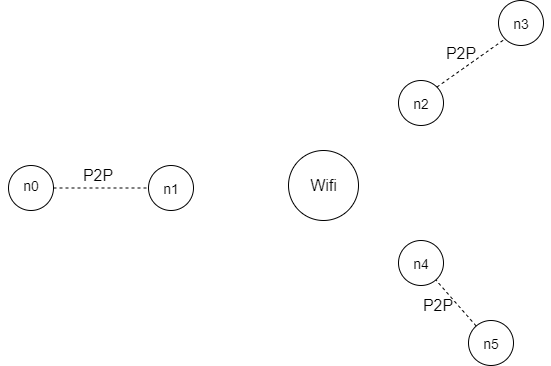

The diagram above was exported from draw.io. Its source (the exported page's mxGraphModel, read from the mxfile embedded in the PNG):
<mxGraphModel dx="1038" dy="579" grid="1" gridSize="10" guides="1" tooltips="1" connect="1" arrows="1" fold="1" page="1" pageScale="1" pageWidth="850" pageHeight="1100" math="0" shadow="0">
  <root>
    <mxCell id="0" />
    <mxCell id="1" parent="0" />
    <mxCell id="a855J57r7_oYraY9KC8k-1" value="" style="ellipse;whiteSpace=wrap;html=1;aspect=fixed;" vertex="1" parent="1">
      <mxGeometry x="370" y="220" width="70" height="70" as="geometry" />
    </mxCell>
    <mxCell id="a855J57r7_oYraY9KC8k-2" value="&lt;font style=&quot;font-size: 16px&quot;&gt;Wifi&lt;/font&gt;" style="text;html=1;strokeColor=none;fillColor=none;align=center;verticalAlign=middle;whiteSpace=wrap;rounded=0;" vertex="1" parent="1">
      <mxGeometry x="372.5" y="235" width="65" height="40" as="geometry" />
    </mxCell>
    <mxCell id="a855J57r7_oYraY9KC8k-4" value="" style="ellipse;whiteSpace=wrap;html=1;aspect=fixed;fontSize=16;" vertex="1" parent="1">
      <mxGeometry x="90" y="235" width="45" height="45" as="geometry" />
    </mxCell>
    <mxCell id="a855J57r7_oYraY9KC8k-5" value="" style="ellipse;whiteSpace=wrap;html=1;aspect=fixed;fontSize=16;" vertex="1" parent="1">
      <mxGeometry x="230" y="235" width="45" height="45" as="geometry" />
    </mxCell>
    <mxCell id="a855J57r7_oYraY9KC8k-6" value="" style="ellipse;whiteSpace=wrap;html=1;aspect=fixed;fontSize=16;" vertex="1" parent="1">
      <mxGeometry x="480" y="310" width="45" height="45" as="geometry" />
    </mxCell>
    <mxCell id="a855J57r7_oYraY9KC8k-7" value="" style="ellipse;whiteSpace=wrap;html=1;aspect=fixed;fontSize=16;" vertex="1" parent="1">
      <mxGeometry x="550" y="390" width="45" height="45" as="geometry" />
    </mxCell>
    <mxCell id="a855J57r7_oYraY9KC8k-8" value="" style="ellipse;whiteSpace=wrap;html=1;aspect=fixed;fontSize=16;" vertex="1" parent="1">
      <mxGeometry x="480" y="150" width="45" height="45" as="geometry" />
    </mxCell>
    <mxCell id="a855J57r7_oYraY9KC8k-9" value="" style="ellipse;whiteSpace=wrap;html=1;aspect=fixed;fontSize=16;" vertex="1" parent="1">
      <mxGeometry x="580" y="70" width="45" height="45" as="geometry" />
    </mxCell>
    <mxCell id="a855J57r7_oYraY9KC8k-11" value="" style="endArrow=none;dashed=1;html=1;rounded=0;fontSize=16;exitX=1;exitY=0.5;exitDx=0;exitDy=0;entryX=0;entryY=0.5;entryDx=0;entryDy=0;" edge="1" parent="1" source="a855J57r7_oYraY9KC8k-4" target="a855J57r7_oYraY9KC8k-5">
      <mxGeometry width="50" height="50" relative="1" as="geometry">
        <mxPoint x="330" y="320" as="sourcePoint" />
        <mxPoint x="380" y="270" as="targetPoint" />
      </mxGeometry>
    </mxCell>
    <mxCell id="a855J57r7_oYraY9KC8k-13" value="" style="endArrow=none;dashed=1;html=1;rounded=0;fontSize=16;" edge="1" parent="1" source="a855J57r7_oYraY9KC8k-7" target="a855J57r7_oYraY9KC8k-6">
      <mxGeometry width="50" height="50" relative="1" as="geometry">
        <mxPoint x="330" y="320" as="sourcePoint" />
        <mxPoint x="380" y="270" as="targetPoint" />
      </mxGeometry>
    </mxCell>
    <mxCell id="a855J57r7_oYraY9KC8k-14" value="" style="endArrow=none;dashed=1;html=1;rounded=0;fontSize=16;entryX=0;entryY=1;entryDx=0;entryDy=0;exitX=1;exitY=0;exitDx=0;exitDy=0;" edge="1" parent="1" source="a855J57r7_oYraY9KC8k-8" target="a855J57r7_oYraY9KC8k-9">
      <mxGeometry width="50" height="50" relative="1" as="geometry">
        <mxPoint x="330" y="320" as="sourcePoint" />
        <mxPoint x="380" y="270" as="targetPoint" />
      </mxGeometry>
    </mxCell>
    <mxCell id="a855J57r7_oYraY9KC8k-15" value="&lt;span style=&quot;font-size: 14px&quot;&gt;n0&lt;/span&gt;" style="text;html=1;strokeColor=none;fillColor=none;align=center;verticalAlign=middle;whiteSpace=wrap;rounded=0;fontSize=16;" vertex="1" parent="1">
      <mxGeometry x="82.5" y="240" width="60" height="30" as="geometry" />
    </mxCell>
    <mxCell id="a855J57r7_oYraY9KC8k-16" value="&lt;span style=&quot;font-size: 14px&quot;&gt;n1&lt;/span&gt;" style="text;html=1;strokeColor=none;fillColor=none;align=center;verticalAlign=middle;whiteSpace=wrap;rounded=0;fontSize=16;" vertex="1" parent="1">
      <mxGeometry x="222.5" y="242.5" width="60" height="30" as="geometry" />
    </mxCell>
    <mxCell id="a855J57r7_oYraY9KC8k-17" value="&lt;span style=&quot;font-size: 14px&quot;&gt;n3&lt;/span&gt;" style="text;html=1;strokeColor=none;fillColor=none;align=center;verticalAlign=middle;whiteSpace=wrap;rounded=0;fontSize=16;" vertex="1" parent="1">
      <mxGeometry x="572.5" y="77.5" width="60" height="30" as="geometry" />
    </mxCell>
    <mxCell id="a855J57r7_oYraY9KC8k-18" value="&lt;span style=&quot;font-size: 14px&quot;&gt;n2&lt;/span&gt;" style="text;html=1;strokeColor=none;fillColor=none;align=center;verticalAlign=middle;whiteSpace=wrap;rounded=0;fontSize=16;" vertex="1" parent="1">
      <mxGeometry x="472.5" y="157.5" width="60" height="30" as="geometry" />
    </mxCell>
    <mxCell id="a855J57r7_oYraY9KC8k-19" value="&lt;span style=&quot;font-size: 14px&quot;&gt;n4&lt;/span&gt;" style="text;html=1;strokeColor=none;fillColor=none;align=center;verticalAlign=middle;whiteSpace=wrap;rounded=0;fontSize=16;" vertex="1" parent="1">
      <mxGeometry x="472.5" y="317.5" width="60" height="30" as="geometry" />
    </mxCell>
    <mxCell id="a855J57r7_oYraY9KC8k-20" value="&lt;span style=&quot;font-size: 14px&quot;&gt;n5&lt;/span&gt;" style="text;html=1;strokeColor=none;fillColor=none;align=center;verticalAlign=middle;whiteSpace=wrap;rounded=0;fontSize=16;" vertex="1" parent="1">
      <mxGeometry x="542.5" y="397.5" width="60" height="30" as="geometry" />
    </mxCell>
    <mxCell id="a855J57r7_oYraY9KC8k-22" value="&lt;span style=&quot;font-size: 16px&quot;&gt;P2P&lt;/span&gt;" style="text;html=1;strokeColor=none;fillColor=none;align=center;verticalAlign=middle;whiteSpace=wrap;rounded=0;fontSize=14;" vertex="1" parent="1">
      <mxGeometry x="150" y="230" width="60" height="30" as="geometry" />
    </mxCell>
    <mxCell id="a855J57r7_oYraY9KC8k-23" value="&lt;span style=&quot;font-size: 16px&quot;&gt;P2P&lt;/span&gt;" style="text;html=1;strokeColor=none;fillColor=none;align=center;verticalAlign=middle;whiteSpace=wrap;rounded=0;fontSize=14;" vertex="1" parent="1">
      <mxGeometry x="490" y="360" width="60" height="30" as="geometry" />
    </mxCell>
    <mxCell id="a855J57r7_oYraY9KC8k-24" value="&lt;span style=&quot;font-size: 16px&quot;&gt;P2P&lt;/span&gt;" style="text;html=1;strokeColor=none;fillColor=none;align=center;verticalAlign=middle;whiteSpace=wrap;rounded=0;fontSize=14;" vertex="1" parent="1">
      <mxGeometry x="512.5" y="107.5" width="60" height="30" as="geometry" />
    </mxCell>
  </root>
</mxGraphModel>